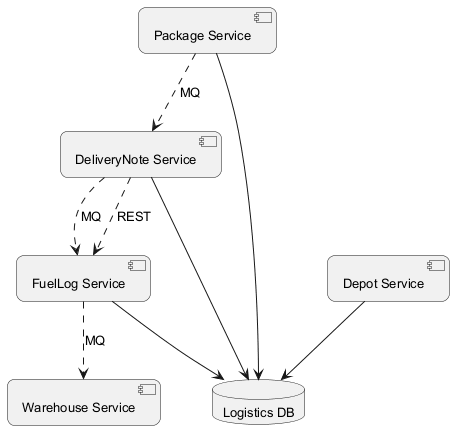

The diagram above was rendered by PlantUML. Its source (embedded in the PNG):
@startuml
skinparam backgroundColor #FFFFFF
skinparam roundCorner 15
skinparam defaultFontSize 13
component "Warehouse Service" as C_WarehouseService
component "Depot Service" as C_DepotService
component "Package Service" as C_PackageService
component "FuelLog Service" as C_FuelLogService
component "DeliveryNote Service" as C_DeliveryNoteService
database "Logistics DB" as DB_logistics
C_DepotService --> DB_logistics
C_PackageService --> DB_logistics
C_FuelLogService --> DB_logistics
C_DeliveryNoteService --> DB_logistics
C_PackageService ..> C_DeliveryNoteService : MQ
C_FuelLogService ..> C_WarehouseService : MQ
C_DeliveryNoteService ..> C_FuelLogService : REST
C_DeliveryNoteService ..> C_FuelLogService : MQ
@enduml